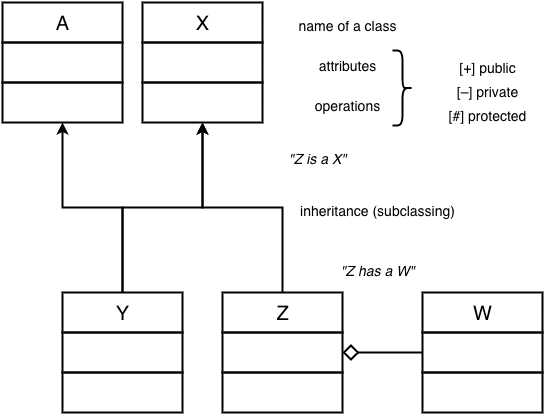

The diagram above was exported from draw.io. Its source (the exported page's mxGraphModel, read from the mxfile embedded in the PNG):
<mxGraphModel dx="480" dy="563" grid="1" gridSize="10" guides="1" tooltips="1" connect="1" fold="1" page="1" pageScale="1" pageWidth="826" pageHeight="1169" background="none" math="0">
  <root>
    <mxCell id="5b3cfe8c5d838c1a-0" />
    <mxCell id="5b3cfe8c5d838c1a-1" parent="5b3cfe8c5d838c1a-0" />
    <mxCell id="5b3cfe8c5d838c1a-2" value="&lt;font face=&quot;Helvetica&quot;&gt;X&lt;/font&gt;" style="whiteSpace=wrap;html=1;strokeColor=#000000;strokeWidth=2;fillColor=none;gradientColor=none;fontFamily=Times New Roman;fontSize=20;" vertex="1" parent="5b3cfe8c5d838c1a-1">
      <mxGeometry x="150" y="110" width="120" height="40" as="geometry" />
    </mxCell>
    <mxCell id="5b3cfe8c5d838c1a-3" value="" style="whiteSpace=wrap;html=1;strokeColor=#000000;strokeWidth=2;fillColor=none;gradientColor=none;fontFamily=Times New Roman;fontSize=20;" vertex="1" parent="5b3cfe8c5d838c1a-1">
      <mxGeometry x="150" y="150" width="120" height="40" as="geometry" />
    </mxCell>
    <mxCell id="5b3cfe8c5d838c1a-4" value="" style="whiteSpace=wrap;html=1;strokeColor=#000000;strokeWidth=2;fillColor=none;gradientColor=none;fontFamily=Times New Roman;fontSize=20;" vertex="1" parent="5b3cfe8c5d838c1a-1">
      <mxGeometry x="150" y="190" width="120" height="40" as="geometry" />
    </mxCell>
    <mxCell id="5b3cfe8c5d838c1a-5" value="&lt;font face=&quot;Helvetica&quot; style=&quot;font-size: 14px&quot;&gt;name of a class&lt;/font&gt;" style="text;html=1;strokeColor=none;fillColor=none;align=center;verticalAlign=middle;whiteSpace=wrap;overflow=hidden;fontFamily=Times New Roman;fontSize=20;" vertex="1" parent="5b3cfe8c5d838c1a-1">
      <mxGeometry x="290" y="115" width="130" height="30" as="geometry" />
    </mxCell>
    <mxCell id="5b3cfe8c5d838c1a-6" value="&lt;font face=&quot;Helvetica&quot; style=&quot;font-size: 14px&quot;&gt;attributes&lt;/font&gt;" style="text;html=1;strokeColor=none;fillColor=none;align=center;verticalAlign=middle;whiteSpace=wrap;overflow=hidden;fontFamily=Times New Roman;fontSize=20;" vertex="1" parent="5b3cfe8c5d838c1a-1">
      <mxGeometry x="290" y="155" width="130" height="30" as="geometry" />
    </mxCell>
    <mxCell id="5b3cfe8c5d838c1a-7" value="&lt;font face=&quot;Helvetica&quot; style=&quot;font-size: 14px&quot;&gt;operations&lt;/font&gt;" style="text;html=1;strokeColor=none;fillColor=none;align=center;verticalAlign=middle;whiteSpace=wrap;overflow=hidden;fontFamily=Times New Roman;fontSize=20;" vertex="1" parent="5b3cfe8c5d838c1a-1">
      <mxGeometry x="290" y="195" width="130" height="30" as="geometry" />
    </mxCell>
    <mxCell id="5b3cfe8c5d838c1a-8" value="" style="shape=curlyBracket;whiteSpace=wrap;html=1;rounded=1;strokeColor=#000000;strokeWidth=2;fillColor=none;gradientColor=none;fontFamily=Times New Roman;fontSize=20;rotation=180;" vertex="1" parent="5b3cfe8c5d838c1a-1">
      <mxGeometry x="400" y="158" width="20" height="75" as="geometry" />
    </mxCell>
    <mxCell id="5b3cfe8c5d838c1a-9" value="&lt;font face=&quot;Helvetica&quot; style=&quot;font-size: 14px&quot;&gt;[+] public&lt;br&gt;[–] private&lt;br&gt;[#] protected&lt;/font&gt;" style="text;html=1;strokeColor=none;fillColor=none;align=center;verticalAlign=middle;whiteSpace=wrap;overflow=hidden;fontFamily=Times New Roman;fontSize=20;" vertex="1" parent="5b3cfe8c5d838c1a-1">
      <mxGeometry x="430" y="143" width="130" height="105" as="geometry" />
    </mxCell>
    <mxCell id="5b3cfe8c5d838c1a-16" style="edgeStyle=orthogonalEdgeStyle;rounded=0;html=1;exitX=0.5;exitY=0;startArrow=none;startFill=0;endArrow=classic;endFill=1;strokeColor=#000000;strokeWidth=2;fontFamily=Times New Roman;fontSize=20;fontColor=#FFFFFF;" edge="1" parent="5b3cfe8c5d838c1a-1" source="5b3cfe8c5d838c1a-10" target="5b3cfe8c5d838c1a-31">
      <mxGeometry relative="1" as="geometry">
        <Array as="points">
          <mxPoint x="130" y="315" />
          <mxPoint x="70" y="315" />
        </Array>
      </mxGeometry>
    </mxCell>
    <mxCell id="5b3cfe8c5d838c1a-33" style="edgeStyle=orthogonalEdgeStyle;rounded=0;html=1;exitX=0.5;exitY=0;entryX=0.5;entryY=1;startArrow=none;startFill=0;endArrow=classic;endFill=1;strokeColor=#000000;strokeWidth=2;fontFamily=Times New Roman;fontSize=20;fontColor=#FFFFFF;" edge="1" parent="5b3cfe8c5d838c1a-1" source="5b3cfe8c5d838c1a-10" target="5b3cfe8c5d838c1a-4">
      <mxGeometry relative="1" as="geometry" />
    </mxCell>
    <mxCell id="5b3cfe8c5d838c1a-10" value="&lt;font face=&quot;Helvetica&quot;&gt;Y&lt;/font&gt;" style="whiteSpace=wrap;html=1;strokeColor=#000000;strokeWidth=2;fillColor=none;gradientColor=none;fontFamily=Times New Roman;fontSize=20;" vertex="1" parent="5b3cfe8c5d838c1a-1">
      <mxGeometry x="70" y="400" width="120" height="40" as="geometry" />
    </mxCell>
    <mxCell id="5b3cfe8c5d838c1a-11" value="" style="whiteSpace=wrap;html=1;strokeColor=#000000;strokeWidth=2;fillColor=none;gradientColor=none;fontFamily=Times New Roman;fontSize=20;" vertex="1" parent="5b3cfe8c5d838c1a-1">
      <mxGeometry x="70" y="440" width="120" height="40" as="geometry" />
    </mxCell>
    <mxCell id="5b3cfe8c5d838c1a-12" value="" style="whiteSpace=wrap;html=1;strokeColor=#000000;strokeWidth=2;fillColor=none;gradientColor=none;fontFamily=Times New Roman;fontSize=20;" vertex="1" parent="5b3cfe8c5d838c1a-1">
      <mxGeometry x="70" y="480" width="120" height="40" as="geometry" />
    </mxCell>
    <mxCell id="5b3cfe8c5d838c1a-17" style="edgeStyle=orthogonalEdgeStyle;rounded=0;html=1;exitX=0.5;exitY=0;entryX=0.5;entryY=1;startArrow=none;startFill=0;endArrow=classic;endFill=1;strokeColor=#000000;strokeWidth=2;fontFamily=Times New Roman;fontSize=20;fontColor=#FFFFFF;" edge="1" parent="5b3cfe8c5d838c1a-1" source="5b3cfe8c5d838c1a-13" target="5b3cfe8c5d838c1a-4">
      <mxGeometry relative="1" as="geometry" />
    </mxCell>
    <mxCell id="5b3cfe8c5d838c1a-13" value="&lt;font face=&quot;Helvetica&quot;&gt;Z&lt;/font&gt;" style="whiteSpace=wrap;html=1;strokeColor=#000000;strokeWidth=2;fillColor=none;gradientColor=none;fontFamily=Times New Roman;fontSize=20;" vertex="1" parent="5b3cfe8c5d838c1a-1">
      <mxGeometry x="230" y="400" width="120" height="40" as="geometry" />
    </mxCell>
    <mxCell id="5b3cfe8c5d838c1a-14" value="" style="whiteSpace=wrap;html=1;strokeColor=#000000;strokeWidth=2;fillColor=none;gradientColor=none;fontFamily=Times New Roman;fontSize=20;" vertex="1" parent="5b3cfe8c5d838c1a-1">
      <mxGeometry x="230" y="440" width="120" height="40" as="geometry" />
    </mxCell>
    <mxCell id="5b3cfe8c5d838c1a-15" value="" style="whiteSpace=wrap;html=1;strokeColor=#000000;strokeWidth=2;fillColor=none;gradientColor=none;fontFamily=Times New Roman;fontSize=20;" vertex="1" parent="5b3cfe8c5d838c1a-1">
      <mxGeometry x="230" y="480" width="120" height="40" as="geometry" />
    </mxCell>
    <mxCell id="5b3cfe8c5d838c1a-18" value="&lt;font face=&quot;Helvetica&quot; style=&quot;font-size: 14px&quot;&gt;inheritance (subclassing)&lt;/font&gt;" style="text;html=1;strokeColor=none;fillColor=none;align=center;verticalAlign=middle;whiteSpace=wrap;overflow=hidden;fontFamily=Times New Roman;fontSize=20;" vertex="1" parent="5b3cfe8c5d838c1a-1">
      <mxGeometry x="290" y="300" width="190" height="30" as="geometry" />
    </mxCell>
    <mxCell id="5b3cfe8c5d838c1a-19" value="&lt;font face=&quot;Helvetica&quot;&gt;W&lt;/font&gt;" style="whiteSpace=wrap;html=1;strokeColor=#000000;strokeWidth=2;fillColor=none;gradientColor=none;fontFamily=Times New Roman;fontSize=20;" vertex="1" parent="5b3cfe8c5d838c1a-1">
      <mxGeometry x="430" y="400" width="120" height="40" as="geometry" />
    </mxCell>
    <mxCell id="5b3cfe8c5d838c1a-24" value="" style="edgeStyle=orthogonalEdgeStyle;rounded=0;html=1;startArrow=none;startFill=0;endArrow=diamond;endFill=0;strokeColor=#000000;strokeWidth=2;fontFamily=Times New Roman;fontSize=20;fontColor=#FFFFFF;endSize=12;" edge="1" parent="5b3cfe8c5d838c1a-1" source="5b3cfe8c5d838c1a-20" target="5b3cfe8c5d838c1a-14">
      <mxGeometry relative="1" as="geometry" />
    </mxCell>
    <mxCell id="5b3cfe8c5d838c1a-20" value="" style="whiteSpace=wrap;html=1;strokeColor=#000000;strokeWidth=2;fillColor=none;gradientColor=none;fontFamily=Times New Roman;fontSize=20;" vertex="1" parent="5b3cfe8c5d838c1a-1">
      <mxGeometry x="430" y="440" width="120" height="40" as="geometry" />
    </mxCell>
    <mxCell id="5b3cfe8c5d838c1a-21" value="" style="whiteSpace=wrap;html=1;strokeColor=#000000;strokeWidth=2;fillColor=none;gradientColor=none;fontFamily=Times New Roman;fontSize=20;" vertex="1" parent="5b3cfe8c5d838c1a-1">
      <mxGeometry x="430" y="480" width="120" height="40" as="geometry" />
    </mxCell>
    <mxCell id="5b3cfe8c5d838c1a-27" value="&lt;font face=&quot;Helvetica&quot; style=&quot;font-size: 14px&quot;&gt;&quot;Z has a W&quot;&lt;/font&gt;" style="text;html=1;strokeColor=none;fillColor=none;align=center;verticalAlign=middle;whiteSpace=wrap;overflow=hidden;fontFamily=Times New Roman;fontSize=20;fontStyle=2" vertex="1" parent="5b3cfe8c5d838c1a-1">
      <mxGeometry x="290" y="360" width="190" height="30" as="geometry" />
    </mxCell>
    <mxCell id="5b3cfe8c5d838c1a-28" value="&lt;font face=&quot;Helvetica&quot; style=&quot;font-size: 14px&quot;&gt;&quot;Z is a X&quot;&lt;/font&gt;" style="text;html=1;strokeColor=none;fillColor=none;align=center;verticalAlign=middle;whiteSpace=wrap;overflow=hidden;fontFamily=Times New Roman;fontSize=20;fontStyle=2" vertex="1" parent="5b3cfe8c5d838c1a-1">
      <mxGeometry x="230" y="248" width="190" height="30" as="geometry" />
    </mxCell>
    <mxCell id="5b3cfe8c5d838c1a-29" value="&lt;font face=&quot;Helvetica&quot;&gt;A&lt;/font&gt;" style="whiteSpace=wrap;html=1;strokeColor=#000000;strokeWidth=2;fillColor=none;gradientColor=none;fontFamily=Times New Roman;fontSize=20;" vertex="1" parent="5b3cfe8c5d838c1a-1">
      <mxGeometry x="10" y="110" width="120" height="40" as="geometry" />
    </mxCell>
    <mxCell id="5b3cfe8c5d838c1a-30" value="" style="whiteSpace=wrap;html=1;strokeColor=#000000;strokeWidth=2;fillColor=none;gradientColor=none;fontFamily=Times New Roman;fontSize=20;" vertex="1" parent="5b3cfe8c5d838c1a-1">
      <mxGeometry x="10" y="150" width="120" height="40" as="geometry" />
    </mxCell>
    <mxCell id="5b3cfe8c5d838c1a-31" value="" style="whiteSpace=wrap;html=1;strokeColor=#000000;strokeWidth=2;fillColor=none;gradientColor=none;fontFamily=Times New Roman;fontSize=20;" vertex="1" parent="5b3cfe8c5d838c1a-1">
      <mxGeometry x="10" y="190" width="120" height="40" as="geometry" />
    </mxCell>
  </root>
</mxGraphModel>